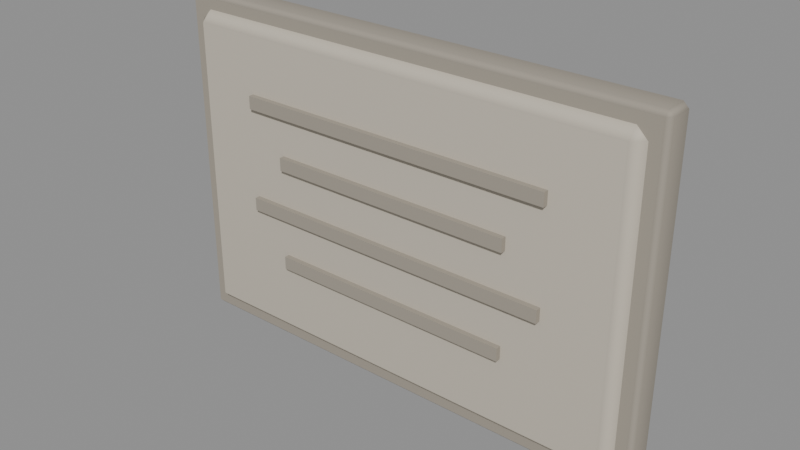 # Source: TC_PROP_Plaque_V1.blend  (saved by Blender 4.0.36; exported with 4.5.12 LTS)
import bpy
from mathutils import Matrix  # noqa: F401  (used for matrix-valued properties, if any)

bpy.ops.wm.read_factory_settings(use_empty=True)
scene = bpy.context.scene
scene.name = 'Scene'

# ---- materials (node trees are filled in below, after node groups)
mat_tc_mat_coralrag = bpy.data.materials.new('TC_MAT_CoralRag')
mat_tc_mat_coralrag.use_transparent_shadow = False
mat_tc_mat_coralweathered = bpy.data.materials.new('TC_MAT_CoralWeathered')
mat_tc_mat_coralweathered.use_transparent_shadow = False

# ---- material node trees
mat_tc_mat_coralrag.use_nodes = True; mat_tc_mat_coralrag.node_tree.nodes.clear()
_N = mat_tc_mat_coralrag.node_tree.nodes; _L = mat_tc_mat_coralrag.node_tree.links
n0 = _N.new('ShaderNodeBsdfPrincipled'); n0.name = 'Principled BSDF'; n0.location = (10, 300)
n0.inputs[0].default_value = (0.5608, 0.5098, 0.4235, 1.0)
n0.inputs[2].default_value = 0.95
n0.inputs[3].default_value = 1.45
n1 = _N.new('ShaderNodeOutputMaterial'); n1.name = 'Material Output'; n1.location = (300, 300)
_L.new(n0.outputs[0], n1.inputs[0])
n1.is_active_output = True
mat_tc_mat_coralweathered.use_nodes = True; mat_tc_mat_coralweathered.node_tree.nodes.clear()
_N = mat_tc_mat_coralweathered.node_tree.nodes; _L = mat_tc_mat_coralweathered.node_tree.links
n0 = _N.new('ShaderNodeBsdfPrincipled'); n0.name = 'Principled BSDF'; n0.location = (10, 300)
n0.inputs[0].default_value = (0.3529, 0.3176, 0.2627, 1.0)
n0.inputs[2].default_value = 0.96
n0.inputs[3].default_value = 1.45
n1 = _N.new('ShaderNodeOutputMaterial'); n1.name = 'Material Output'; n1.location = (300, 300)
_L.new(n0.outputs[0], n1.inputs[0])
n1.is_active_output = True

# ---- meshes
me_cube = bpy.data.meshes.new('Cube')
me_cube.from_pydata([(-0.45, -0.04, 0.2), (-0.45, -0.04, 0.8), (-0.45, 0.04, 0.2), (-0.45, 0.04, 0.8), (0.45, -0.04, 0.2), (0.45, -0.04, 0.8), (0.45, 0.04, 0.2), (0.45, 0.04, 0.8)], [], [(0, 1, 3, 2), (2, 3, 7, 6), (6, 7, 5, 4), (4, 5, 1, 0), (2, 6, 4, 0), (7, 3, 1, 5)])
_uv = me_cube.uv_layers.new(name='UVMap')
_uv.uv.foreach_set('vector', [0.375, 0.0, 0.625, 0.0, 0.625, 0.25, 0.375, 0.25, 0.375, 0.25, 0.625, 0.25, 0.625, 0.5, 0.375, 0.5, 0.375, 0.5, 0.625, 0.5, 0.625, 0.75, 0.375, 0.75, 0.375, 0.75, 0.625, 0.75, 0.625, 1.0, 0.375, 1.0, 0.125, 0.5, 0.375, 0.5, 0.375, 0.75, 0.125, 0.75, 0.625, 0.5, 0.875, 0.5, 0.875, 0.75, 0.625, 0.75])
me_cube.materials.append(mat_tc_mat_coralrag)
me_cube.update()
me_cube_001 = bpy.data.meshes.new('Cube.001')
me_cube_001.from_pydata([(-0.48, -0.02, 0.17), (-0.48, -0.02, 0.83), (-0.48, 0.04, 0.17), (-0.48, 0.04, 0.83), (0.48, -0.02, 0.17), (0.48, -0.02, 0.83), (0.48, 0.04, 0.17), (0.48, 0.04, 0.83)], [], [(0, 1, 3, 2), (2, 3, 7, 6), (6, 7, 5, 4), (4, 5, 1, 0), (2, 6, 4, 0), (7, 3, 1, 5)])
_uv = me_cube_001.uv_layers.new(name='UVMap')
_uv.uv.foreach_set('vector', [0.375, 0.0, 0.625, 0.0, 0.625, 0.25, 0.375, 0.25, 0.375, 0.25, 0.625, 0.25, 0.625, 0.5, 0.375, 0.5, 0.375, 0.5, 0.625, 0.5, 0.625, 0.75, 0.375, 0.75, 0.375, 0.75, 0.625, 0.75, 0.625, 1.0, 0.375, 1.0, 0.125, 0.5, 0.375, 0.5, 0.375, 0.75, 0.125, 0.75, 0.625, 0.5, 0.875, 0.5, 0.875, 0.75, 0.625, 0.75])
me_cube_001.materials.append(mat_tc_mat_coralweathered)
me_cube_001.update()
me_cube_002 = bpy.data.meshes.new('Cube.002')
me_cube_002.from_pydata([(-0.31, -0.05, 0.6475), (-0.31, -0.05, 0.6725), (-0.31, -0.04, 0.6475), (-0.31, -0.04, 0.6725), (0.31, -0.05, 0.6475), (0.31, -0.05, 0.6725), (0.31, -0.04, 0.6475), (0.31, -0.04, 0.6725)], [], [(0, 1, 3, 2), (2, 3, 7, 6), (6, 7, 5, 4), (4, 5, 1, 0), (2, 6, 4, 0), (7, 3, 1, 5)])
_uv = me_cube_002.uv_layers.new(name='UVMap')
_uv.uv.foreach_set('vector', [0.375, 0.0, 0.625, 0.0, 0.625, 0.25, 0.375, 0.25, 0.375, 0.25, 0.625, 0.25, 0.625, 0.5, 0.375, 0.5, 0.375, 0.5, 0.625, 0.5, 0.625, 0.75, 0.375, 0.75, 0.375, 0.75, 0.625, 0.75, 0.625, 1.0, 0.375, 1.0, 0.125, 0.5, 0.375, 0.5, 0.375, 0.75, 0.125, 0.75, 0.625, 0.5, 0.875, 0.5, 0.875, 0.75, 0.625, 0.75])
me_cube_002.materials.append(mat_tc_mat_coralweathered)
me_cube_002.update()
me_cube_003 = bpy.data.meshes.new('Cube.003')
me_cube_003.from_pydata([(-0.24, -0.05, 0.5475), (-0.24, -0.05, 0.5725), (-0.24, -0.04, 0.5475), (-0.24, -0.04, 0.5725), (0.24, -0.05, 0.5475), (0.24, -0.05, 0.5725), (0.24, -0.04, 0.5475), (0.24, -0.04, 0.5725)], [], [(0, 1, 3, 2), (2, 3, 7, 6), (6, 7, 5, 4), (4, 5, 1, 0), (2, 6, 4, 0), (7, 3, 1, 5)])
_uv = me_cube_003.uv_layers.new(name='UVMap')
_uv.uv.foreach_set('vector', [0.375, 0.0, 0.625, 0.0, 0.625, 0.25, 0.375, 0.25, 0.375, 0.25, 0.625, 0.25, 0.625, 0.5, 0.375, 0.5, 0.375, 0.5, 0.625, 0.5, 0.625, 0.75, 0.375, 0.75, 0.375, 0.75, 0.625, 0.75, 0.625, 1.0, 0.375, 1.0, 0.125, 0.5, 0.375, 0.5, 0.375, 0.75, 0.125, 0.75, 0.625, 0.5, 0.875, 0.5, 0.875, 0.75, 0.625, 0.75])
me_cube_003.materials.append(mat_tc_mat_coralweathered)
me_cube_003.update()
me_cube_004 = bpy.data.meshes.new('Cube.004')
me_cube_004.from_pydata([(-0.31, -0.05, 0.4475), (-0.31, -0.05, 0.4725), (-0.31, -0.04, 0.4475), (-0.31, -0.04, 0.4725), (0.31, -0.05, 0.4475), (0.31, -0.05, 0.4725), (0.31, -0.04, 0.4475), (0.31, -0.04, 0.4725)], [], [(0, 1, 3, 2), (2, 3, 7, 6), (6, 7, 5, 4), (4, 5, 1, 0), (2, 6, 4, 0), (7, 3, 1, 5)])
_uv = me_cube_004.uv_layers.new(name='UVMap')
_uv.uv.foreach_set('vector', [0.375, 0.0, 0.625, 0.0, 0.625, 0.25, 0.375, 0.25, 0.375, 0.25, 0.625, 0.25, 0.625, 0.5, 0.375, 0.5, 0.375, 0.5, 0.625, 0.5, 0.625, 0.75, 0.375, 0.75, 0.375, 0.75, 0.625, 0.75, 0.625, 1.0, 0.375, 1.0, 0.125, 0.5, 0.375, 0.5, 0.375, 0.75, 0.125, 0.75, 0.625, 0.5, 0.875, 0.5, 0.875, 0.75, 0.625, 0.75])
me_cube_004.materials.append(mat_tc_mat_coralweathered)
me_cube_004.update()
me_cube_005 = bpy.data.meshes.new('Cube.005')
me_cube_005.from_pydata([(-0.24, -0.05, 0.3475), (-0.24, -0.05, 0.3725), (-0.24, -0.04, 0.3475), (-0.24, -0.04, 0.3725), (0.24, -0.05, 0.3475), (0.24, -0.05, 0.3725), (0.24, -0.04, 0.3475), (0.24, -0.04, 0.3725)], [], [(0, 1, 3, 2), (2, 3, 7, 6), (6, 7, 5, 4), (4, 5, 1, 0), (2, 6, 4, 0), (7, 3, 1, 5)])
_uv = me_cube_005.uv_layers.new(name='UVMap')
_uv.uv.foreach_set('vector', [0.375, 0.0, 0.625, 0.0, 0.625, 0.25, 0.375, 0.25, 0.375, 0.25, 0.625, 0.25, 0.625, 0.5, 0.375, 0.5, 0.375, 0.5, 0.625, 0.5, 0.625, 0.75, 0.375, 0.75, 0.375, 0.75, 0.625, 0.75, 0.625, 1.0, 0.375, 1.0, 0.125, 0.5, 0.375, 0.5, 0.375, 0.75, 0.125, 0.75, 0.625, 0.5, 0.875, 0.5, 0.875, 0.75, 0.625, 0.75])
me_cube_005.materials.append(mat_tc_mat_coralweathered)
me_cube_005.update()

# ---- objects
ob_tc_plaque_slab = bpy.data.objects.new('TC_Plaque_Slab', me_cube)
ob_tc_plaque_frame = bpy.data.objects.new('TC_Plaque_Frame', me_cube_001)
ob_tc_plaque_carving_0 = bpy.data.objects.new('TC_Plaque_Carving_0', me_cube_002)
ob_tc_plaque_carving_1 = bpy.data.objects.new('TC_Plaque_Carving_1', me_cube_003)
ob_tc_plaque_carving_2 = bpy.data.objects.new('TC_Plaque_Carving_2', me_cube_004)
ob_tc_plaque_carving_3 = bpy.data.objects.new('TC_Plaque_Carving_3', me_cube_005)

# ---- transforms, parenting, visibility, modifiers, constraints
ob_tc_plaque_slab.location = (0.0, 0.0, 0.0)
_m = ob_tc_plaque_slab.modifiers.new('Bevel', 'BEVEL')
_m.width = 0.02
_m.width_pct = 0.02
_m.angle_limit = 0.6981
_m = ob_tc_plaque_slab.modifiers.new('WeightedNormal', 'WEIGHTED_NORMAL')
ob_tc_plaque_frame.location = (0.0, 0.0, 0.0)
_m = ob_tc_plaque_frame.modifiers.new('Bevel', 'BEVEL')
_m.width = 0.01
_m.width_pct = 0.01
_m.angle_limit = 0.6981
_m = ob_tc_plaque_frame.modifiers.new('WeightedNormal', 'WEIGHTED_NORMAL')
ob_tc_plaque_carving_0.location = (0.0, 0.0, 0.0)
ob_tc_plaque_carving_1.location = (0.0, 0.0, 0.0)
ob_tc_plaque_carving_2.location = (0.0, 0.0, 0.0)
ob_tc_plaque_carving_3.location = (0.0, 0.0, 0.0)

# ---- collection membership
scene.collection.objects.link(ob_tc_plaque_slab)
scene.collection.objects.link(ob_tc_plaque_frame)
scene.collection.objects.link(ob_tc_plaque_carving_0)
scene.collection.objects.link(ob_tc_plaque_carving_1)
scene.collection.objects.link(ob_tc_plaque_carving_2)
scene.collection.objects.link(ob_tc_plaque_carving_3)

# ---- scene / render settings (as saved in the file)
scene.frame_start = 1; scene.frame_end = 250; scene.frame_set(1)
scene.render.engine = 'BLENDER_EEVEE_NEXT'
scene.cycles.sampling_pattern = 'TABULATED_SOBOL'
bpy.context.view_layer.update()

# ---- added for rendering (the .blend has no active camera and no usable light): camera, sun + grey world if the file has none
cam_auto = bpy.data.cameras.new('AutoCamera')
cam_auto.lens = 50.0
cam_auto.sensor_width = 36.0
cam_auto.clip_end = 1000.0
ob_auto_camera = bpy.data.objects.new('AutoCamera', cam_auto)
scene.collection.objects.link(ob_auto_camera)
ob_auto_camera.location = (1.08109, -1.30231, 1.36487)
ob_auto_camera.rotation_euler = (1.09748, -7.21219e-08, 0.694738)
scene.camera = ob_auto_camera
light_auto_sun = bpy.data.lights.new('AutoSun', 'SUN')
light_auto_sun.energy = 3.0
light_auto_sun.angle = 0.0523599
ob_auto_sun = bpy.data.objects.new('AutoSun', light_auto_sun)
scene.collection.objects.link(ob_auto_sun)
ob_auto_sun.rotation_euler = (0.872665, 0.174533, 0.523599)
if scene.world is None:
    world_auto = bpy.data.worlds.new('AutoWorld')
    world_auto.color = (0.3, 0.3, 0.3)
    scene.world = world_auto
bpy.context.view_layer.update()
